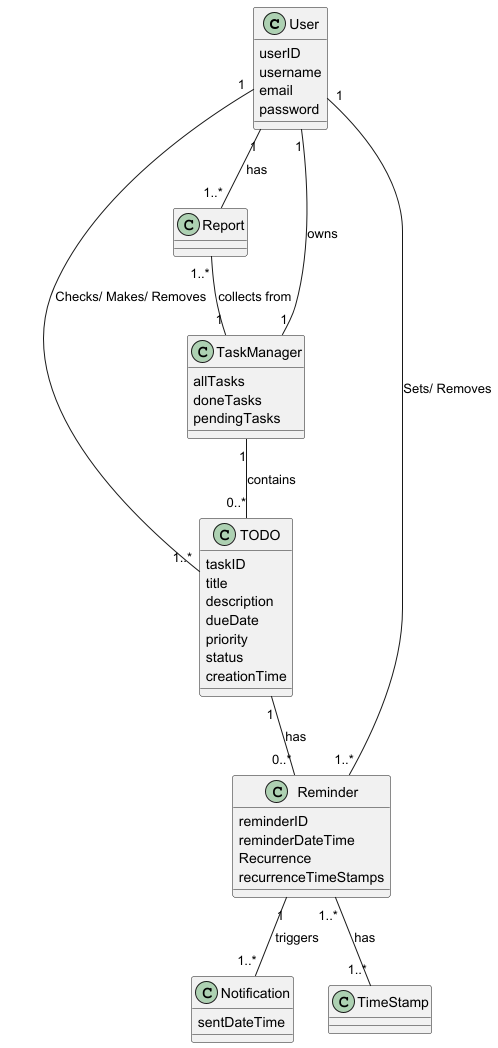

The diagram above was rendered by PlantUML. Its source (embedded in the PNG):
@startuml


class User {
    userID
    username
    email
    password
}

class TODO {
    taskID
    title
    description
    dueDate
    priority
    status
    creationTime
}

class TaskManager {
 allTasks
 doneTasks
 pendingTasks
}

class Reminder {
    reminderID
    reminderDateTime
    Recurrence
    recurrenceTimeStamps
}

class Notification {
    sentDateTime
}

class Report{

}


User "1" -- "1" TaskManager : owns
TaskManager "1" -- "0..*" TODO : contains
TODO "1" -- "0..*" Reminder : has
Reminder "1" -- "1..*" Notification : triggers
User "1" -- "1..*" TODO : Checks/ Makes/ Removes
User "1" -- "1..*" Reminder : Sets/ Removes
User "1" -- "1..*" Report : has
Report "1..*" -- "1" TaskManager: collects from
Reminder "1..*" -- "1..*" TimeStamp: has

@enduml